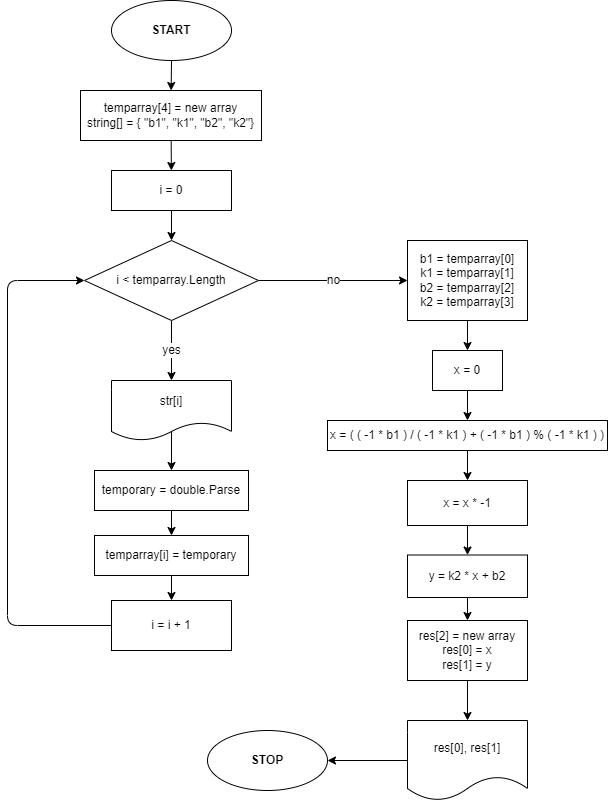

The diagram above was exported from draw.io. Its source (the exported page's mxGraphModel, read from the mxfile embedded in the PNG):
<mxGraphModel dx="1090" dy="439" grid="1" gridSize="10" guides="1" tooltips="1" connect="1" arrows="1" fold="1" page="1" pageScale="1" pageWidth="827" pageHeight="1169" math="0" shadow="0">
  <root>
    <mxCell id="0" />
    <mxCell id="1" parent="0" />
    <mxCell id="4" value="" style="edgeStyle=none;html=1;" edge="1" parent="1" source="2" target="3">
      <mxGeometry relative="1" as="geometry" />
    </mxCell>
    <mxCell id="2" value="&lt;b&gt;START&lt;/b&gt;" style="ellipse;whiteSpace=wrap;html=1;" vertex="1" parent="1">
      <mxGeometry x="154" y="30" width="120" height="60" as="geometry" />
    </mxCell>
    <mxCell id="6" value="" style="edgeStyle=none;html=1;" edge="1" parent="1" source="3" target="5">
      <mxGeometry relative="1" as="geometry" />
    </mxCell>
    <mxCell id="3" value="temparray[4] = new array&lt;br&gt;string[] = { &quot;b1&quot;, &quot;k1&quot;, &quot;b2&quot;, &quot;k2&quot;}" style="whiteSpace=wrap;html=1;" vertex="1" parent="1">
      <mxGeometry x="123" y="120" width="181" height="50" as="geometry" />
    </mxCell>
    <mxCell id="8" value="" style="edgeStyle=none;html=1;" edge="1" parent="1" source="5" target="7">
      <mxGeometry relative="1" as="geometry" />
    </mxCell>
    <mxCell id="5" value="i = 0" style="whiteSpace=wrap;html=1;" vertex="1" parent="1">
      <mxGeometry x="154" y="200" width="120" height="40" as="geometry" />
    </mxCell>
    <mxCell id="13" value="&lt;font style=&quot;font-size: 12px&quot;&gt;yes&lt;/font&gt;" style="edgeStyle=none;html=1;" edge="1" parent="1" source="7" target="12">
      <mxGeometry relative="1" as="geometry" />
    </mxCell>
    <mxCell id="22" value="no" style="edgeStyle=none;html=1;fontSize=12;" edge="1" parent="1" source="7" target="21">
      <mxGeometry relative="1" as="geometry" />
    </mxCell>
    <mxCell id="7" value="i &amp;lt; temparray.Length" style="rhombus;whiteSpace=wrap;html=1;" vertex="1" parent="1">
      <mxGeometry x="127" y="270" width="174" height="80" as="geometry" />
    </mxCell>
    <mxCell id="19" style="edgeStyle=none;html=1;exitX=0.5;exitY=1;exitDx=0;exitDy=0;entryX=0.5;entryY=0;entryDx=0;entryDy=0;fontSize=12;" edge="1" parent="1" source="9" target="18">
      <mxGeometry relative="1" as="geometry" />
    </mxCell>
    <mxCell id="9" value="temporary = double.Parse" style="whiteSpace=wrap;html=1;" vertex="1" parent="1">
      <mxGeometry x="137" y="500" width="154" height="40" as="geometry" />
    </mxCell>
    <mxCell id="14" style="edgeStyle=none;html=1;entryX=0.5;entryY=0;entryDx=0;entryDy=0;exitX=0.5;exitY=0.85;exitDx=0;exitDy=0;exitPerimeter=0;" edge="1" parent="1" source="12" target="9">
      <mxGeometry relative="1" as="geometry" />
    </mxCell>
    <mxCell id="12" value="str[i]" style="shape=document;whiteSpace=wrap;html=1;boundedLbl=1;" vertex="1" parent="1">
      <mxGeometry x="154" y="410" width="120" height="60" as="geometry" />
    </mxCell>
    <mxCell id="17" style="edgeStyle=none;html=1;exitX=0;exitY=0.5;exitDx=0;exitDy=0;entryX=0;entryY=0.5;entryDx=0;entryDy=0;fontSize=12;" edge="1" parent="1" source="15" target="7">
      <mxGeometry relative="1" as="geometry">
        <Array as="points">
          <mxPoint x="50" y="655" />
          <mxPoint x="50" y="310" />
        </Array>
      </mxGeometry>
    </mxCell>
    <mxCell id="15" value="i = i + 1" style="whiteSpace=wrap;html=1;" vertex="1" parent="1">
      <mxGeometry x="154" y="630" width="120" height="50" as="geometry" />
    </mxCell>
    <mxCell id="20" style="edgeStyle=none;html=1;exitX=0.5;exitY=1;exitDx=0;exitDy=0;entryX=0.5;entryY=0;entryDx=0;entryDy=0;fontSize=12;" edge="1" parent="1" source="18" target="15">
      <mxGeometry relative="1" as="geometry" />
    </mxCell>
    <mxCell id="18" value="temparray[i] = temporary" style="whiteSpace=wrap;html=1;" vertex="1" parent="1">
      <mxGeometry x="137" y="565" width="154" height="40" as="geometry" />
    </mxCell>
    <mxCell id="24" value="" style="edgeStyle=none;html=1;fontSize=12;" edge="1" parent="1" source="21" target="23">
      <mxGeometry relative="1" as="geometry" />
    </mxCell>
    <mxCell id="21" value="b1 = temparray[0]&lt;br&gt;k1&amp;nbsp;= temparray[1]&lt;br&gt;b2 = temparray[2]&lt;br&gt;k2&amp;nbsp;= temparray[3]" style="whiteSpace=wrap;html=1;" vertex="1" parent="1">
      <mxGeometry x="450" y="270" width="120" height="80" as="geometry" />
    </mxCell>
    <mxCell id="26" value="" style="edgeStyle=none;html=1;fontSize=12;" edge="1" parent="1" source="23" target="25">
      <mxGeometry relative="1" as="geometry" />
    </mxCell>
    <mxCell id="23" value="x = 0" style="whiteSpace=wrap;html=1;" vertex="1" parent="1">
      <mxGeometry x="475" y="380" width="70" height="40" as="geometry" />
    </mxCell>
    <mxCell id="28" value="" style="edgeStyle=none;html=1;fontSize=12;" edge="1" parent="1" source="25" target="27">
      <mxGeometry relative="1" as="geometry" />
    </mxCell>
    <mxCell id="25" value="x = ( ( -1 * b1 ) / ( -1 * k1 ) + ( -1 * b1 ) % ( -1 * k1 ) )" style="whiteSpace=wrap;html=1;" vertex="1" parent="1">
      <mxGeometry x="370" y="450" width="280" height="30" as="geometry" />
    </mxCell>
    <mxCell id="30" value="" style="edgeStyle=none;html=1;fontSize=12;" edge="1" parent="1" source="27" target="29">
      <mxGeometry relative="1" as="geometry" />
    </mxCell>
    <mxCell id="27" value="x = x * -1" style="whiteSpace=wrap;html=1;" vertex="1" parent="1">
      <mxGeometry x="450" y="510" width="120" height="45" as="geometry" />
    </mxCell>
    <mxCell id="32" value="" style="edgeStyle=none;html=1;fontSize=12;" edge="1" parent="1" source="29" target="31">
      <mxGeometry relative="1" as="geometry" />
    </mxCell>
    <mxCell id="29" value="y = k2 * x + b2" style="whiteSpace=wrap;html=1;" vertex="1" parent="1">
      <mxGeometry x="450" y="584.5" width="120" height="42.5" as="geometry" />
    </mxCell>
    <mxCell id="34" value="" style="edgeStyle=none;html=1;fontSize=12;" edge="1" parent="1" source="31" target="33">
      <mxGeometry relative="1" as="geometry" />
    </mxCell>
    <mxCell id="31" value="res[2] = new array&lt;br&gt;res[0] = x&lt;br&gt;res[1] = y" style="whiteSpace=wrap;html=1;" vertex="1" parent="1">
      <mxGeometry x="450" y="650" width="120" height="60" as="geometry" />
    </mxCell>
    <mxCell id="36" value="" style="edgeStyle=none;html=1;fontSize=12;" edge="1" parent="1" source="33" target="35">
      <mxGeometry relative="1" as="geometry" />
    </mxCell>
    <mxCell id="33" value="res[0], res[1]" style="shape=document;whiteSpace=wrap;html=1;boundedLbl=1;" vertex="1" parent="1">
      <mxGeometry x="450" y="750" width="120" height="80" as="geometry" />
    </mxCell>
    <mxCell id="35" value="&lt;b&gt;STOP&lt;/b&gt;" style="ellipse;whiteSpace=wrap;html=1;" vertex="1" parent="1">
      <mxGeometry x="250" y="760" width="120" height="60" as="geometry" />
    </mxCell>
  </root>
</mxGraphModel>